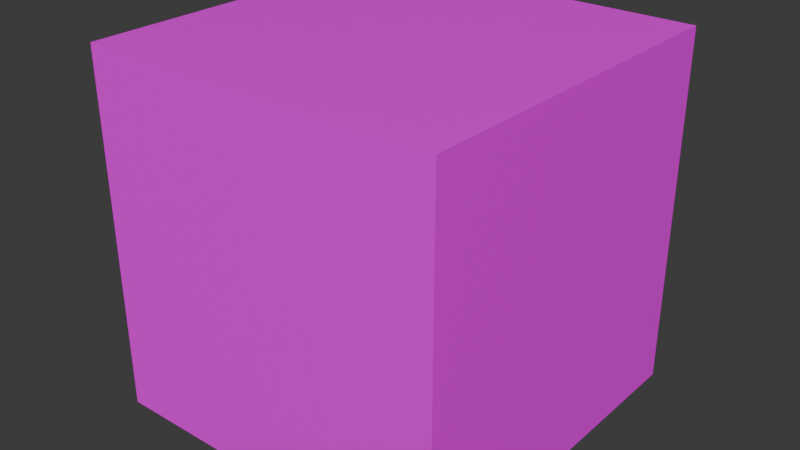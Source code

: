 # Source: Materials.blend  (saved by Blender 5.0.119; exported with 4.5.12 LTS)
import bpy
from mathutils import Matrix  # noqa: F401  (used for matrix-valued properties, if any)

bpy.ops.wm.read_factory_settings(use_empty=True)
scene = bpy.context.scene
scene.name = 'Scene'

# ---- collections
col_collection = bpy.data.collections.new('Collection'); scene.collection.children.link(col_collection)

# ---- images (referenced by path relative to the original .blend; pixels are not part of the script)
import os
ASSET_DIR = os.environ.get("B2B_ASSET_DIR", "")  # directory of the original .blend (textures are referenced by path, not embedded)
HERE = os.path.dirname(os.path.abspath(__file__))  # packed textures are extracted next to this script under _unpacked/

def load_image(name, relpath, width, height, colorspace="sRGB"):
    """Load a texture the original file referenced (path relative to the .blend, or extracted next to this script)."""
    p = next((c for c in (os.path.join(HERE, relpath), os.path.join(ASSET_DIR, relpath)) if relpath and os.path.exists(c)), "")
    if p:
        img = bpy.data.images.load(p, check_existing=True)
        img.name = name
    else:  # same state as the original file: an image datablock whose file is absent (Cycles renders it pink)
        img = bpy.data.images.new(name, width, height)
        img.source = "FILE"
        img.filepath = "//" + (relpath or name)
    img.colorspace_settings.name = colorspace
    return img
img_texturescom_corrugatedplates4_singlestripe_1k_ao_tif = load_image('TexturesCom_CorrugatedPlates4_SingleStripe_1K_ao.tif', 'TexturesCom_CorrugatedPlates4_SingleStripe_1K_ao.tif', 1024, 1024, 'sRGB')
img_rocks002_1k_jpg_normalgl_jpg = load_image('Rocks002_1K-JPG_NormalGL.jpg', 'Rocks002_1K-JPG_NormalGL.jpg', 1024, 1024, 'sRGB')
img_bricks012_1k_jpg_displacement_jpg_001 = load_image('Bricks012_1K-JPG_Displacement.jpg.001', 'textures/brick/Bricks012_1K-JPG_Displacement.jpg', 1024, 1024, 'sRGB')
img_bricks012_1k_jpg_color_jpg_001 = load_image('Bricks012_1K-JPG_Color.jpg.001', 'textures/brick/Bricks012_1K-JPG_Color.jpg', 1024, 1024, 'sRGB')
img_bricks012_1k_jpg_roughness_jpg_001 = load_image('Bricks012_1K-JPG_Roughness.jpg.001', 'textures/brick/Bricks012_1K-JPG_Roughness.jpg', 1024, 1024, 'sRGB')

# ---- materials (node trees are filled in below, after node groups)
mat_gs_brick_012 = bpy.data.materials.new('GS_Brick_012')
mat_gs_brick_012.use_backface_culling_lightprobe_volume = False
mat_gs_brick_012.use_transparent_shadow = False
mat_gs_brick_012.diffuse_color = (0.3844, 0.0282, 0.01086, 1.0)

# ---- material node trees
mat_gs_brick_012.use_nodes = True; mat_gs_brick_012.node_tree.nodes.clear()
_N = mat_gs_brick_012.node_tree.nodes; _L = mat_gs_brick_012.node_tree.links
n0 = _N.new('ShaderNodeOutputMaterial'); n0.name = 'Material Output.001'; n0.location = (-820, -240)
n1 = _N.new('ShaderNodeBsdfPrincipled'); n1.name = 'Principled BSDF.001'; n1.location = (-1160, -220)
n1.distribution = 'GGX'
n1.subsurface_method = 'RANDOM_WALK_SKIN'
n1.inputs[3].default_value = 1.45
n1.inputs[13].default_value = 0.1455
n1.inputs[27].default_value = (0.0, 0.0, 0.0, 1.0)
n1.inputs[28].default_value = 1.0
n2 = _N.new('ShaderNodeTexImage'); n2.name = 'Image Texture.004'; n2.location = (-1990, 220)
n2.label = 'AO'
n2.image = img_texturescom_corrugatedplates4_singlestripe_1k_ao_tif
n3 = _N.new('ShaderNodeBump'); n3.name = 'Bump'; n3.location = (-1550, -940)
n3.inputs[0].default_value = 0.175
n3.inputs[1].default_value = 0.1
n3.inputs[2].default_value = 1.0
n4 = _N.new('ShaderNodeTexImage'); n4.name = 'Image Texture.005'; n4.location = (-1764, -845)
n4.label = 'Emission'
n4.hide = True
n4.projection = 'BOX'
n5 = _N.new('ShaderNodeNormalMap'); n5.name = 'Normal Map'; n5.location = (-1770, -1180)
n5.space = 'OBJECT'
n5.inputs[0].default_value = 0.0
n6 = _N.new('ShaderNodeTexImage'); n6.name = 'Image Texture.003'; n6.location = (-2130, -1300)
n6.label = 'Normals'
n6.image = img_rocks002_1k_jpg_normalgl_jpg
n6.projection = 'BOX'
n7 = _N.new('ShaderNodeTexImage'); n7.name = 'Image Texture.002'; n7.location = (-2070, -920)
n7.label = 'Height/Displacement'
n7.width = 376
n7.image = img_bricks012_1k_jpg_displacement_jpg_001
n7.projection = 'BOX'
n8 = _N.new('NodeReroute'); n8.name = 'Reroute'; n8.location = (-2230, -340)
n8.width = 12
n8.socket_idname = 'NodeSocketVector'
n9 = _N.new('ShaderNodeTexCoord'); n9.name = 'Texture Coordinate'; n9.location = (-2730, -200)
n10 = _N.new('ShaderNodeMapping'); n10.name = 'Mapping'; n10.location = (-2450, -260)
n10.vector_type = 'TEXTURE'
n10.inputs[1].default_value = (0.1524, -0.1524, 0.0)
n11 = _N.new('ShaderNodeValue'); n11.name = 'Value'; n11.location = (-2727, -564)
n11.outputs[0].default_value = 1.0
n12 = _N.new('ShaderNodeTexImage'); n12.name = 'Image Texture'; n12.location = (-2096, -163)
n12.label = 'Color'
n12.width = 465
n12.image = img_bricks012_1k_jpg_color_jpg_001
n12.projection = 'BOX'
n13 = _N.new('ShaderNodeTexImage'); n13.name = 'Image Texture.001'; n13.location = (-2090, -500)
n13.label = 'Roughness'
n13.width = 458
n13.image = img_bricks012_1k_jpg_roughness_jpg_001
n13.projection = 'BOX'
n14 = _N.new('ShaderNodeValToRGB'); n14.name = 'ColorRamp'; n14.location = (-1640, -100)
n14.color_ramp.color_mode = 'HSV'
while len(n14.color_ramp.elements) > 1: n14.color_ramp.elements.remove(n14.color_ramp.elements[-1])
n14.color_ramp.elements[0].position = 0.0; n14.color_ramp.elements[0].color = (1.0, 1.0, 1.0, 1.0)
_e = n14.color_ramp.elements.new(1.0); _e.color = (0.3839, 0.02125, 0.1074, 1.0)
n15 = _N.new('ShaderNodeGamma'); n15.name = 'Gamma'; n15.location = (-1360, -220)
n15.inputs[1].default_value = 0.8
_L.new(n1.outputs[0], n0.inputs[0])
_L.new(n9.outputs[3], n10.inputs[0])
_L.new(n8.outputs[0], n12.inputs[0])
_L.new(n11.outputs[0], n10.inputs[3])
_L.new(n8.outputs[0], n7.inputs[0])
_L.new(n8.outputs[0], n13.inputs[0])
_L.new(n8.outputs[0], n6.inputs[0])
_L.new(n10.outputs[0], n8.inputs[0])
_L.new(n5.outputs[0], n3.inputs[4])
_L.new(n7.outputs[0], n3.inputs[3])
_L.new(n6.outputs[0], n5.inputs[1])
_L.new(n3.outputs[0], n1.inputs[5])
_L.new(n12.outputs[0], n14.inputs[0])
_L.new(n13.outputs[0], n1.inputs[2])
_L.new(n12.outputs[0], n15.inputs[0])
_L.new(n12.outputs[0], n1.inputs[0])
n0.is_active_output = True

# ---- world
world_world = bpy.data.worlds.new('World'); scene.world = world_world
world_world.use_nodes = True; world_world.node_tree.nodes.clear()
_N = world_world.node_tree.nodes; _L = world_world.node_tree.links
n0 = _N.new('ShaderNodeOutputWorld'); n0.name = 'World Output'; n0.location = (200, 100)
n1 = _N.new('ShaderNodeBackground'); n1.name = 'Background'; n1.location = (-200, 100)
n1.inputs[0].default_value = (0.05088, 0.05088, 0.05088, 1.0)
_L.new(n1.outputs[0], n0.inputs[0])
n0.is_active_output = True
world_world.color = (0.05088, 0.05088, 0.05088)
world_world.sun_shadow_jitter_overblur = 0.0

# ---- meshes
me_cube_082 = bpy.data.meshes.new('Cube.082')
me_cube_082.from_pydata([(-0.3048, -2.134, -0.3048), (-0.3048, -2.134, 2.134), (-0.3048, 0.3048, -0.3048), (-0.3048, 0.3048, 2.134), (2.134, -2.134, -0.3048), (2.134, -2.134, 2.134), (2.134, 0.3048, -0.3048), (2.134, 0.3048, 2.134)], [], [(0, 1, 3, 2), (2, 3, 7, 6), (6, 7, 5, 4), (4, 5, 1, 0), (2, 6, 4, 0), (7, 3, 1, 5)])
_uv = me_cube_082.uv_layers.new(name='UVMap')
_uv.uv.foreach_set('vector', [0.375, 0.0, 0.625, 0.0, 0.625, 0.25, 0.375, 0.25, 0.375, 0.25, 0.625, 0.25, 0.625, 0.5, 0.375, 0.5, 0.375, 0.5, 0.625, 0.5, 0.625, 0.75, 0.375, 0.75, 0.375, 0.75, 0.625, 0.75, 0.625, 1.0, 0.375, 1.0, 0.125, 0.5, 0.375, 0.5, 0.375, 0.75, 0.125, 0.75, 0.625, 0.5, 0.875, 0.5, 0.875, 0.75, 0.625, 0.75])
me_cube_082.materials.append(mat_gs_brick_012)
me_cube_082.update()

# ---- objects
ob_cube_082 = bpy.data.objects.new('Cube.082', me_cube_082)

# ---- transforms, parenting, visibility, modifiers, constraints
ob_cube_082.location = (0.0, 0.0, 0.0)

# ---- collection membership
col_collection.objects.link(ob_cube_082)

# ---- scene / render settings (as saved in the file)
scene.frame_start = 1; scene.frame_end = 250; scene.frame_set(1)
scene.render.engine = 'BLENDER_EEVEE_NEXT'
scene.render.bake_bias = 0.0
scene.render.bake_samples = 0
scene.cycles.sampling_pattern = 'TABULATED_SOBOL'
scene.eevee.use_volume_custom_range = False
bpy.context.view_layer.update()

# ---- added for rendering (the .blend has no active camera and no usable light): camera, sun
cam_auto = bpy.data.cameras.new('AutoCamera')
cam_auto.lens = 50.0
cam_auto.sensor_width = 36.0
cam_auto.clip_end = 1000.0
ob_auto_camera = bpy.data.objects.new('AutoCamera', cam_auto)
scene.collection.objects.link(ob_auto_camera)
ob_auto_camera.location = (4.82202, -5.60355, 4.0405)
ob_auto_camera.rotation_euler = (1.09748, -7.21219e-08, 0.694738)
scene.camera = ob_auto_camera
light_auto_sun = bpy.data.lights.new('AutoSun', 'SUN')
light_auto_sun.energy = 3.0
light_auto_sun.angle = 0.0523599
ob_auto_sun = bpy.data.objects.new('AutoSun', light_auto_sun)
scene.collection.objects.link(ob_auto_sun)
ob_auto_sun.rotation_euler = (0.872665, 0.174533, 0.523599)
bpy.context.view_layer.update()
